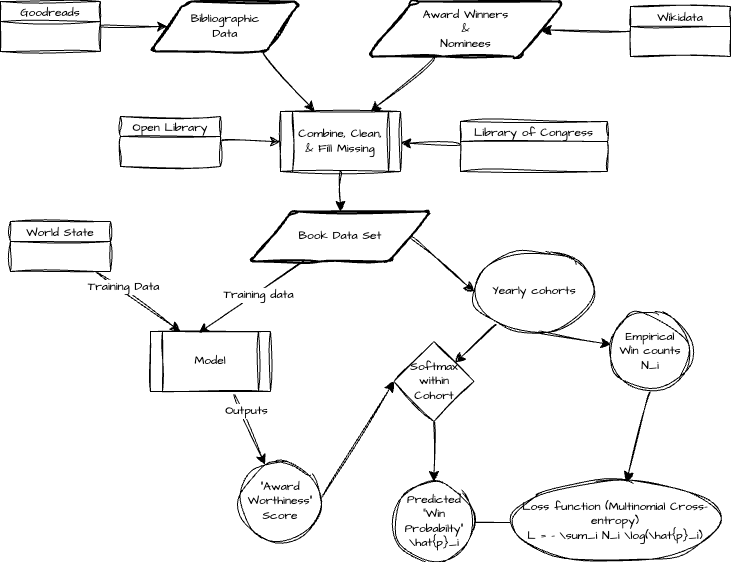

The diagram above was exported from draw.io. Its source (the exported page's mxGraphModel, read from the mxfile embedded in the PNG):
<mxGraphModel dx="946" dy="731" grid="1" gridSize="10" guides="1" tooltips="1" connect="1" arrows="1" fold="1" page="1" pageScale="1" pageWidth="826" pageHeight="1169" background="none" math="0" shadow="0">
  <root>
    <mxCell id="0" />
    <mxCell id="1" parent="0" />
    <mxCell id="1W3b3c9c0iF8S0SqJw5X-113" style="edgeStyle=none;curved=1;rounded=0;sketch=1;hachureGap=4;jiggle=2;curveFitting=1;orthogonalLoop=1;jettySize=auto;html=1;exitX=0.75;exitY=1;exitDx=0;exitDy=0;fontFamily=Architects Daughter;fontSource=https%3A%2F%2Ffonts.googleapis.com%2Fcss%3Ffamily%3DArchitects%2BDaughter;fontSize=12;startSize=8;endSize=8;" parent="1" source="1W3b3c9c0iF8S0SqJw5X-99" target="1W3b3c9c0iF8S0SqJw5X-112" edge="1">
      <mxGeometry relative="1" as="geometry" />
    </mxCell>
    <mxCell id="1W3b3c9c0iF8S0SqJw5X-99" value="Bibliographic&lt;div&gt;Data&lt;/div&gt;" style="shape=parallelogram;html=1;strokeWidth=2;perimeter=parallelogramPerimeter;whiteSpace=wrap;rounded=1;arcSize=12;size=0.23;sketch=1;hachureGap=4;jiggle=2;curveFitting=1;fontFamily=Architects Daughter;fontSource=https%3A%2F%2Ffonts.googleapis.com%2Fcss%3Ffamily%3DArchitects%2BDaughter;" parent="1" vertex="1">
      <mxGeometry x="210" y="50" width="150" height="50" as="geometry" />
    </mxCell>
    <mxCell id="1W3b3c9c0iF8S0SqJw5X-110" style="edgeStyle=none;curved=1;rounded=0;sketch=1;hachureGap=4;jiggle=2;curveFitting=1;orthogonalLoop=1;jettySize=auto;html=1;fontFamily=Architects Daughter;fontSource=https%3A%2F%2Ffonts.googleapis.com%2Fcss%3Ffamily%3DArchitects%2BDaughter;fontSize=12;startSize=8;endSize=8;" parent="1" source="1W3b3c9c0iF8S0SqJw5X-101" target="1W3b3c9c0iF8S0SqJw5X-99" edge="1">
      <mxGeometry relative="1" as="geometry" />
    </mxCell>
    <mxCell id="1W3b3c9c0iF8S0SqJw5X-101" value="Goodreads" style="swimlane;fontStyle=0;childLayout=stackLayout;horizontal=1;startSize=20;fillColor=#ffffff;horizontalStack=0;resizeParent=1;resizeParentMax=0;resizeLast=0;collapsible=0;marginBottom=0;swimlaneFillColor=#ffffff;sketch=1;hachureGap=4;jiggle=2;curveFitting=1;fontFamily=Architects Daughter;fontSource=https%3A%2F%2Ffonts.googleapis.com%2Fcss%3Ffamily%3DArchitects%2BDaughter;" parent="1" vertex="1">
      <mxGeometry x="60" y="50" width="100" height="50" as="geometry" />
    </mxCell>
    <mxCell id="1W3b3c9c0iF8S0SqJw5X-115" style="edgeStyle=none;curved=1;rounded=0;sketch=1;hachureGap=4;jiggle=2;curveFitting=1;orthogonalLoop=1;jettySize=auto;html=1;fontFamily=Architects Daughter;fontSource=https%3A%2F%2Ffonts.googleapis.com%2Fcss%3Ffamily%3DArchitects%2BDaughter;fontSize=12;startSize=8;endSize=8;" parent="1" source="1W3b3c9c0iF8S0SqJw5X-102" target="1W3b3c9c0iF8S0SqJw5X-112" edge="1">
      <mxGeometry relative="1" as="geometry" />
    </mxCell>
    <mxCell id="1W3b3c9c0iF8S0SqJw5X-102" value="Open Library" style="swimlane;fontStyle=0;childLayout=stackLayout;horizontal=1;startSize=20;fillColor=#ffffff;horizontalStack=0;resizeParent=1;resizeParentMax=0;resizeLast=0;collapsible=0;marginBottom=0;swimlaneFillColor=#ffffff;sketch=1;hachureGap=4;jiggle=2;curveFitting=1;fontFamily=Architects Daughter;fontSource=https%3A%2F%2Ffonts.googleapis.com%2Fcss%3Ffamily%3DArchitects%2BDaughter;" parent="1" vertex="1">
      <mxGeometry x="180" y="165" width="100" height="50" as="geometry" />
    </mxCell>
    <mxCell id="1W3b3c9c0iF8S0SqJw5X-116" style="edgeStyle=none;curved=1;rounded=0;sketch=1;hachureGap=4;jiggle=2;curveFitting=1;orthogonalLoop=1;jettySize=auto;html=1;fontFamily=Architects Daughter;fontSource=https%3A%2F%2Ffonts.googleapis.com%2Fcss%3Ffamily%3DArchitects%2BDaughter;fontSize=12;startSize=8;endSize=8;" parent="1" source="1W3b3c9c0iF8S0SqJw5X-103" target="1W3b3c9c0iF8S0SqJw5X-112" edge="1">
      <mxGeometry relative="1" as="geometry" />
    </mxCell>
    <mxCell id="1W3b3c9c0iF8S0SqJw5X-103" value="Library of Congress" style="swimlane;fontStyle=0;childLayout=stackLayout;horizontal=1;startSize=20;fillColor=#ffffff;horizontalStack=0;resizeParent=1;resizeParentMax=0;resizeLast=0;collapsible=0;marginBottom=0;swimlaneFillColor=#ffffff;sketch=1;hachureGap=4;jiggle=2;curveFitting=1;fontFamily=Architects Daughter;fontSource=https%3A%2F%2Ffonts.googleapis.com%2Fcss%3Ffamily%3DArchitects%2BDaughter;" parent="1" vertex="1">
      <mxGeometry x="520" y="170" width="147" height="50" as="geometry" />
    </mxCell>
    <mxCell id="1W3b3c9c0iF8S0SqJw5X-114" style="edgeStyle=none;curved=1;rounded=0;sketch=1;hachureGap=4;jiggle=2;curveFitting=1;orthogonalLoop=1;jettySize=auto;html=1;entryX=0.75;entryY=0;entryDx=0;entryDy=0;fontFamily=Architects Daughter;fontSource=https%3A%2F%2Ffonts.googleapis.com%2Fcss%3Ffamily%3DArchitects%2BDaughter;fontSize=12;startSize=8;endSize=8;" parent="1" source="1W3b3c9c0iF8S0SqJw5X-107" target="1W3b3c9c0iF8S0SqJw5X-112" edge="1">
      <mxGeometry relative="1" as="geometry" />
    </mxCell>
    <mxCell id="1W3b3c9c0iF8S0SqJw5X-107" value="Award Winners&lt;div&gt;&amp;amp;&lt;/div&gt;&lt;div&gt;Nominees&lt;/div&gt;" style="shape=parallelogram;html=1;strokeWidth=2;perimeter=parallelogramPerimeter;whiteSpace=wrap;rounded=1;arcSize=12;size=0.23;sketch=1;hachureGap=4;jiggle=2;curveFitting=1;fontFamily=Architects Daughter;fontSource=https%3A%2F%2Ffonts.googleapis.com%2Fcss%3Ffamily%3DArchitects%2BDaughter;" parent="1" vertex="1">
      <mxGeometry x="427" y="50" width="197" height="55" as="geometry" />
    </mxCell>
    <mxCell id="1W3b3c9c0iF8S0SqJw5X-111" style="edgeStyle=none;curved=1;rounded=0;sketch=1;hachureGap=4;jiggle=2;curveFitting=1;orthogonalLoop=1;jettySize=auto;html=1;fontFamily=Architects Daughter;fontSource=https%3A%2F%2Ffonts.googleapis.com%2Fcss%3Ffamily%3DArchitects%2BDaughter;fontSize=12;startSize=8;endSize=8;" parent="1" source="1W3b3c9c0iF8S0SqJw5X-108" target="1W3b3c9c0iF8S0SqJw5X-107" edge="1">
      <mxGeometry relative="1" as="geometry" />
    </mxCell>
    <mxCell id="1W3b3c9c0iF8S0SqJw5X-108" value="Wikidata" style="swimlane;fontStyle=0;childLayout=stackLayout;horizontal=1;startSize=20;fillColor=#ffffff;horizontalStack=0;resizeParent=1;resizeParentMax=0;resizeLast=0;collapsible=0;marginBottom=0;swimlaneFillColor=#ffffff;sketch=1;hachureGap=4;jiggle=2;curveFitting=1;fontFamily=Architects Daughter;fontSource=https%3A%2F%2Ffonts.googleapis.com%2Fcss%3Ffamily%3DArchitects%2BDaughter;" parent="1" vertex="1">
      <mxGeometry x="690" y="55" width="100" height="50" as="geometry" />
    </mxCell>
    <mxCell id="1W3b3c9c0iF8S0SqJw5X-118" style="edgeStyle=none;curved=1;rounded=0;sketch=1;hachureGap=4;jiggle=2;curveFitting=1;orthogonalLoop=1;jettySize=auto;html=1;entryX=0.5;entryY=0;entryDx=0;entryDy=0;fontFamily=Architects Daughter;fontSource=https%3A%2F%2Ffonts.googleapis.com%2Fcss%3Ffamily%3DArchitects%2BDaughter;fontSize=12;startSize=8;endSize=8;" parent="1" source="1W3b3c9c0iF8S0SqJw5X-112" target="1W3b3c9c0iF8S0SqJw5X-117" edge="1">
      <mxGeometry relative="1" as="geometry" />
    </mxCell>
    <mxCell id="1W3b3c9c0iF8S0SqJw5X-112" value="Combine, Clean,&lt;div&gt;&amp;amp; Fill Missing&lt;/div&gt;" style="shape=process;whiteSpace=wrap;html=1;backgroundOutline=1;sketch=1;hachureGap=4;jiggle=2;curveFitting=1;fontFamily=Architects Daughter;fontSource=https%3A%2F%2Ffonts.googleapis.com%2Fcss%3Ffamily%3DArchitects%2BDaughter;" parent="1" vertex="1">
      <mxGeometry x="340" y="160" width="120" height="60" as="geometry" />
    </mxCell>
    <mxCell id="1W3b3c9c0iF8S0SqJw5X-130" style="edgeStyle=none;curved=1;rounded=0;sketch=1;hachureGap=4;jiggle=2;curveFitting=1;orthogonalLoop=1;jettySize=auto;html=1;exitX=1;exitY=0.5;exitDx=0;exitDy=0;entryX=0;entryY=0.5;entryDx=0;entryDy=0;fontFamily=Architects Daughter;fontSource=https%3A%2F%2Ffonts.googleapis.com%2Fcss%3Ffamily%3DArchitects%2BDaughter;fontSize=12;startSize=8;endSize=8;" parent="1" source="1W3b3c9c0iF8S0SqJw5X-117" target="1W3b3c9c0iF8S0SqJw5X-129" edge="1">
      <mxGeometry relative="1" as="geometry" />
    </mxCell>
    <mxCell id="1W3b3c9c0iF8S0SqJw5X-117" value="Book Data Set" style="shape=parallelogram;html=1;strokeWidth=2;perimeter=parallelogramPerimeter;whiteSpace=wrap;rounded=1;arcSize=12;size=0.23;sketch=1;hachureGap=4;jiggle=2;curveFitting=1;fontFamily=Architects Daughter;fontSource=https%3A%2F%2Ffonts.googleapis.com%2Fcss%3Ffamily%3DArchitects%2BDaughter;" parent="1" vertex="1">
      <mxGeometry x="310" y="260" width="180" height="50" as="geometry" />
    </mxCell>
    <mxCell id="1W3b3c9c0iF8S0SqJw5X-127" style="edgeStyle=none;curved=1;rounded=0;sketch=1;hachureGap=4;jiggle=2;curveFitting=1;orthogonalLoop=1;jettySize=auto;html=1;exitX=0.692;exitY=1.008;exitDx=0;exitDy=0;fontFamily=Architects Daughter;fontSource=https%3A%2F%2Ffonts.googleapis.com%2Fcss%3Ffamily%3DArchitects%2BDaughter;fontSize=12;startSize=8;endSize=8;exitPerimeter=0;" parent="1" source="1W3b3c9c0iF8S0SqJw5X-119" target="1W3b3c9c0iF8S0SqJw5X-126" edge="1">
      <mxGeometry relative="1" as="geometry" />
    </mxCell>
    <mxCell id="1W3b3c9c0iF8S0SqJw5X-128" value="Outputs" style="edgeLabel;html=1;align=center;verticalAlign=middle;resizable=0;points=[];fontSize=12;sketch=1;hachureGap=4;jiggle=2;curveFitting=1;fontFamily=Architects Daughter;fontSource=https%3A%2F%2Ffonts.googleapis.com%2Fcss%3Ffamily%3DArchitects%2BDaughter;" parent="1W3b3c9c0iF8S0SqJw5X-127" vertex="1" connectable="0">
      <mxGeometry x="-0.4667" y="4" relative="1" as="geometry">
        <mxPoint y="1" as="offset" />
      </mxGeometry>
    </mxCell>
    <mxCell id="1W3b3c9c0iF8S0SqJw5X-119" value="Model" style="shape=process;whiteSpace=wrap;html=1;backgroundOutline=1;sketch=1;hachureGap=4;jiggle=2;curveFitting=1;fontFamily=Architects Daughter;fontSource=https%3A%2F%2Ffonts.googleapis.com%2Fcss%3Ffamily%3DArchitects%2BDaughter;" parent="1" vertex="1">
      <mxGeometry x="210" y="380" width="120" height="60" as="geometry" />
    </mxCell>
    <mxCell id="1W3b3c9c0iF8S0SqJw5X-120" style="edgeStyle=none;curved=1;rounded=0;sketch=1;hachureGap=4;jiggle=2;curveFitting=1;orthogonalLoop=1;jettySize=auto;html=1;entryX=0.4;entryY=0.025;entryDx=0;entryDy=0;entryPerimeter=0;fontFamily=Architects Daughter;fontSource=https%3A%2F%2Ffonts.googleapis.com%2Fcss%3Ffamily%3DArchitects%2BDaughter;fontSize=12;startSize=8;endSize=8;" parent="1" source="1W3b3c9c0iF8S0SqJw5X-117" target="1W3b3c9c0iF8S0SqJw5X-119" edge="1">
      <mxGeometry relative="1" as="geometry" />
    </mxCell>
    <mxCell id="1W3b3c9c0iF8S0SqJw5X-121" value="Training data" style="edgeLabel;html=1;align=center;verticalAlign=middle;resizable=0;points=[];fontSize=12;sketch=1;hachureGap=4;jiggle=2;curveFitting=1;fontFamily=Architects Daughter;fontSource=https%3A%2F%2Ffonts.googleapis.com%2Fcss%3Ffamily%3DArchitects%2BDaughter;" parent="1W3b3c9c0iF8S0SqJw5X-120" vertex="1" connectable="0">
      <mxGeometry x="-0.103" y="2" relative="1" as="geometry">
        <mxPoint as="offset" />
      </mxGeometry>
    </mxCell>
    <mxCell id="1W3b3c9c0iF8S0SqJw5X-123" style="edgeStyle=none;curved=1;rounded=0;sketch=1;hachureGap=4;jiggle=2;curveFitting=1;orthogonalLoop=1;jettySize=auto;html=1;entryX=0.25;entryY=0;entryDx=0;entryDy=0;fontFamily=Architects Daughter;fontSource=https%3A%2F%2Ffonts.googleapis.com%2Fcss%3Ffamily%3DArchitects%2BDaughter;fontSize=12;startSize=8;endSize=8;" parent="1" source="1W3b3c9c0iF8S0SqJw5X-122" target="1W3b3c9c0iF8S0SqJw5X-119" edge="1">
      <mxGeometry relative="1" as="geometry" />
    </mxCell>
    <mxCell id="1W3b3c9c0iF8S0SqJw5X-124" value="Training Data" style="edgeLabel;html=1;align=center;verticalAlign=middle;resizable=0;points=[];fontSize=12;sketch=1;hachureGap=4;jiggle=2;curveFitting=1;fontFamily=Architects Daughter;fontSource=https%3A%2F%2Ffonts.googleapis.com%2Fcss%3Ffamily%3DArchitects%2BDaughter;" parent="1W3b3c9c0iF8S0SqJw5X-123" vertex="1" connectable="0">
      <mxGeometry x="-0.4075" y="3" relative="1" as="geometry">
        <mxPoint as="offset" />
      </mxGeometry>
    </mxCell>
    <mxCell id="1W3b3c9c0iF8S0SqJw5X-122" value="World State" style="swimlane;fontStyle=0;childLayout=stackLayout;horizontal=1;startSize=20;fillColor=#ffffff;horizontalStack=0;resizeParent=1;resizeParentMax=0;resizeLast=0;collapsible=0;marginBottom=0;swimlaneFillColor=#ffffff;sketch=1;hachureGap=4;jiggle=2;curveFitting=1;fontFamily=Architects Daughter;fontSource=https%3A%2F%2Ffonts.googleapis.com%2Fcss%3Ffamily%3DArchitects%2BDaughter;" parent="1" vertex="1">
      <mxGeometry x="70" y="270" width="100" height="50" as="geometry" />
    </mxCell>
    <mxCell id="1W3b3c9c0iF8S0SqJw5X-132" style="edgeStyle=none;curved=1;rounded=0;sketch=1;hachureGap=4;jiggle=2;curveFitting=1;orthogonalLoop=1;jettySize=auto;html=1;exitX=1;exitY=0.5;exitDx=0;exitDy=0;entryX=0;entryY=0.5;entryDx=0;entryDy=0;fontFamily=Architects Daughter;fontSource=https%3A%2F%2Ffonts.googleapis.com%2Fcss%3Ffamily%3DArchitects%2BDaughter;fontSize=12;startSize=8;endSize=8;" parent="1" source="1W3b3c9c0iF8S0SqJw5X-126" target="1W3b3c9c0iF8S0SqJw5X-131" edge="1">
      <mxGeometry relative="1" as="geometry" />
    </mxCell>
    <mxCell id="1W3b3c9c0iF8S0SqJw5X-126" value="&quot;Award Worthiness&quot;&lt;div&gt;Score&lt;/div&gt;" style="ellipse;whiteSpace=wrap;html=1;aspect=fixed;sketch=1;hachureGap=4;jiggle=2;curveFitting=1;fontFamily=Architects Daughter;fontSource=https%3A%2F%2Ffonts.googleapis.com%2Fcss%3Ffamily%3DArchitects%2BDaughter;" parent="1" vertex="1">
      <mxGeometry x="300" y="510" width="80" height="80" as="geometry" />
    </mxCell>
    <mxCell id="1W3b3c9c0iF8S0SqJw5X-133" style="edgeStyle=none;curved=1;rounded=0;sketch=1;hachureGap=4;jiggle=2;curveFitting=1;orthogonalLoop=1;jettySize=auto;html=1;fontFamily=Architects Daughter;fontSource=https%3A%2F%2Ffonts.googleapis.com%2Fcss%3Ffamily%3DArchitects%2BDaughter;fontSize=12;startSize=8;endSize=8;" parent="1" source="1W3b3c9c0iF8S0SqJw5X-129" target="1W3b3c9c0iF8S0SqJw5X-131" edge="1">
      <mxGeometry relative="1" as="geometry" />
    </mxCell>
    <mxCell id="1W3b3c9c0iF8S0SqJw5X-142" style="edgeStyle=none;curved=1;rounded=0;sketch=1;hachureGap=4;jiggle=2;curveFitting=1;orthogonalLoop=1;jettySize=auto;html=1;exitX=0.5;exitY=1;exitDx=0;exitDy=0;fontFamily=Architects Daughter;fontSource=https%3A%2F%2Ffonts.googleapis.com%2Fcss%3Ffamily%3DArchitects%2BDaughter;fontSize=12;startSize=8;endSize=8;" parent="1" source="1W3b3c9c0iF8S0SqJw5X-129" target="1W3b3c9c0iF8S0SqJw5X-141" edge="1">
      <mxGeometry relative="1" as="geometry" />
    </mxCell>
    <mxCell id="1W3b3c9c0iF8S0SqJw5X-129" value="Yearly cohorts" style="ellipse;whiteSpace=wrap;html=1;sketch=1;hachureGap=4;jiggle=2;curveFitting=1;fontFamily=Architects Daughter;fontSource=https%3A%2F%2Ffonts.googleapis.com%2Fcss%3Ffamily%3DArchitects%2BDaughter;" parent="1" vertex="1">
      <mxGeometry x="533.5" y="300" width="120" height="80" as="geometry" />
    </mxCell>
    <mxCell id="1W3b3c9c0iF8S0SqJw5X-135" style="edgeStyle=none;curved=1;rounded=0;sketch=1;hachureGap=4;jiggle=2;curveFitting=1;orthogonalLoop=1;jettySize=auto;html=1;entryX=0.5;entryY=0;entryDx=0;entryDy=0;fontFamily=Architects Daughter;fontSource=https%3A%2F%2Ffonts.googleapis.com%2Fcss%3Ffamily%3DArchitects%2BDaughter;fontSize=12;startSize=8;endSize=8;" parent="1" source="1W3b3c9c0iF8S0SqJw5X-131" target="1W3b3c9c0iF8S0SqJw5X-134" edge="1">
      <mxGeometry relative="1" as="geometry" />
    </mxCell>
    <mxCell id="1W3b3c9c0iF8S0SqJw5X-131" value="Softmax&lt;div&gt;within&lt;/div&gt;&lt;div&gt;Cohort&lt;/div&gt;" style="rhombus;whiteSpace=wrap;html=1;sketch=1;hachureGap=4;jiggle=2;curveFitting=1;fontFamily=Architects Daughter;fontSource=https%3A%2F%2Ffonts.googleapis.com%2Fcss%3Ffamily%3DArchitects%2BDaughter;" parent="1" vertex="1">
      <mxGeometry x="453.5" y="390" width="80" height="80" as="geometry" />
    </mxCell>
    <mxCell id="1W3b3c9c0iF8S0SqJw5X-138" style="edgeStyle=none;curved=1;rounded=0;sketch=1;hachureGap=4;jiggle=2;curveFitting=1;orthogonalLoop=1;jettySize=auto;html=1;exitX=0;exitY=0.5;exitDx=0;exitDy=0;entryX=1;entryY=0.5;entryDx=0;entryDy=0;fontFamily=Architects Daughter;fontSource=https%3A%2F%2Ffonts.googleapis.com%2Fcss%3Ffamily%3DArchitects%2BDaughter;fontSize=12;startSize=8;endSize=8;" parent="1" source="1W3b3c9c0iF8S0SqJw5X-134" target="1W3b3c9c0iF8S0SqJw5X-136" edge="1">
      <mxGeometry relative="1" as="geometry" />
    </mxCell>
    <mxCell id="1W3b3c9c0iF8S0SqJw5X-134" value="Predicted &quot;Win Probabilty&quot;&lt;div&gt;\hat{p}_i&lt;/div&gt;" style="ellipse;whiteSpace=wrap;html=1;aspect=fixed;sketch=1;hachureGap=4;jiggle=2;curveFitting=1;fontFamily=Architects Daughter;fontSource=https%3A%2F%2Ffonts.googleapis.com%2Fcss%3Ffamily%3DArchitects%2BDaughter;" parent="1" vertex="1">
      <mxGeometry x="453.5" y="530" width="80" height="80" as="geometry" />
    </mxCell>
    <mxCell id="1W3b3c9c0iF8S0SqJw5X-136" value="Loss function (Multinomial Cross-entropy)&lt;div&gt;L = - \sum_i N_i \log(\hat{p}_i)&lt;/div&gt;" style="ellipse;whiteSpace=wrap;html=1;sketch=1;hachureGap=4;jiggle=2;curveFitting=1;fontFamily=Architects Daughter;fontSource=https%3A%2F%2Ffonts.googleapis.com%2Fcss%3Ffamily%3DArchitects%2BDaughter;" parent="1" vertex="1">
      <mxGeometry x="570" y="530" width="210" height="80" as="geometry" />
    </mxCell>
    <mxCell id="1W3b3c9c0iF8S0SqJw5X-143" style="edgeStyle=none;curved=1;rounded=0;sketch=1;hachureGap=4;jiggle=2;curveFitting=1;orthogonalLoop=1;jettySize=auto;html=1;exitX=0.5;exitY=1;exitDx=0;exitDy=0;fontFamily=Architects Daughter;fontSource=https%3A%2F%2Ffonts.googleapis.com%2Fcss%3Ffamily%3DArchitects%2BDaughter;fontSize=12;startSize=8;endSize=8;" parent="1" source="1W3b3c9c0iF8S0SqJw5X-141" target="1W3b3c9c0iF8S0SqJw5X-136" edge="1">
      <mxGeometry relative="1" as="geometry" />
    </mxCell>
    <mxCell id="1W3b3c9c0iF8S0SqJw5X-141" value="Empirical&lt;div&gt;Win counts&lt;/div&gt;&lt;div&gt;N_i&lt;/div&gt;" style="ellipse;whiteSpace=wrap;html=1;aspect=fixed;sketch=1;hachureGap=4;jiggle=2;curveFitting=1;fontFamily=Architects Daughter;fontSource=https%3A%2F%2Ffonts.googleapis.com%2Fcss%3Ffamily%3DArchitects%2BDaughter;" parent="1" vertex="1">
      <mxGeometry x="670" y="360" width="80" height="80" as="geometry" />
    </mxCell>
  </root>
</mxGraphModel>